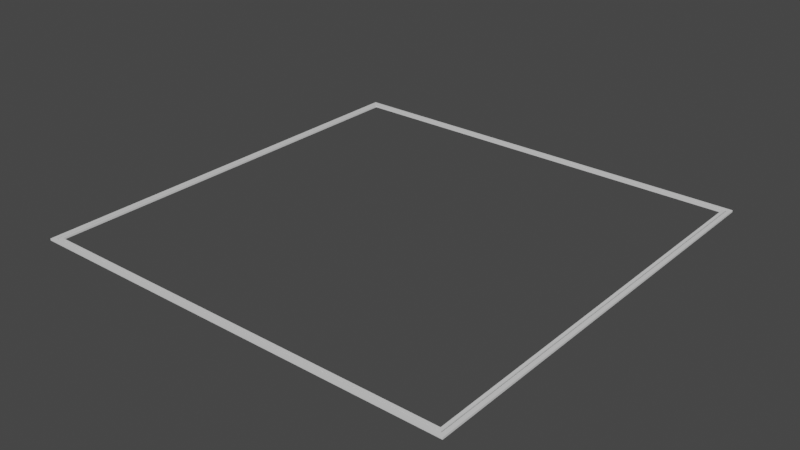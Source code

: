 # Source: 18x18CeilingHatch.blend  (saved by Blender 4.0.36; exported with 4.5.12 LTS)
import bpy
from mathutils import Matrix  # noqa: F401  (used for matrix-valued properties, if any)

bpy.ops.wm.read_factory_settings(use_empty=True)
scene = bpy.context.scene
scene.name = 'Scene'

# ---- materials (node trees are filled in below, after node groups)
mat_grey = bpy.data.materials.new('Grey')
mat_grey.use_transparent_shadow = False
mat_black = bpy.data.materials.new('Black')
mat_black.use_transparent_shadow = False
mat_black.diffuse_color = (0.0, 0.0, 0.0, 1.0)
mat_black.roughness = 0.5

# ---- material node trees
mat_grey.use_nodes = True; mat_grey.node_tree.nodes.clear()
_N = mat_grey.node_tree.nodes; _L = mat_grey.node_tree.links
n0 = _N.new('ShaderNodeBsdfPrincipled'); n0.name = 'Principled BSDF'; n0.location = (10, 300)
n0.distribution = 'GGX'
n0.subsurface_method = 'RANDOM_WALK_SKIN'
n0.inputs[2].default_value = 0.4
n0.inputs[3].default_value = 1.45
n0.inputs[27].default_value = (0.0, 0.0, 0.0, 1.0)
n0.inputs[28].default_value = 1.0
n1 = _N.new('ShaderNodeOutputMaterial'); n1.name = 'Material Output'; n1.location = (300, 300)
n2 = _N.new('ShaderNodeNormalMap'); n2.name = 'Normal Map'; n2.location = (-300, -300)
n2.label = 'Normal/Map'
n2.inputs[0].default_value = 0.0
_L.new(n0.outputs[0], n1.inputs[0])
_L.new(n2.outputs[0], n0.inputs[5])
n1.is_active_output = True
mat_black.use_nodes = True; mat_black.node_tree.nodes.clear()
_N = mat_black.node_tree.nodes; _L = mat_black.node_tree.links
n0 = _N.new('ShaderNodeBsdfPrincipled'); n0.name = 'Principled BSDF'; n0.location = (10, 300)
n0.distribution = 'GGX'
n0.subsurface_method = 'RANDOM_WALK_SKIN'
n0.inputs[0].default_value = (0.0, 0.0, 0.0, 1.0)
n0.inputs[3].default_value = 1.45
n0.inputs[27].default_value = (0.0, 0.0, 0.0, 1.0)
n0.inputs[28].default_value = 1.0
n1 = _N.new('ShaderNodeOutputMaterial'); n1.name = 'Material Output'; n1.location = (300, 300)
n2 = _N.new('ShaderNodeNormalMap'); n2.name = 'Normal Map'; n2.location = (-300, -300)
n2.label = 'Normal/Map'
n2.inputs[0].default_value = 0.0
_L.new(n0.outputs[0], n1.inputs[0])
_L.new(n2.outputs[0], n0.inputs[5])
n1.is_active_output = True

# ---- world
world_world = bpy.data.worlds.new('World'); scene.world = world_world
world_world.use_nodes = True; world_world.node_tree.nodes.clear()
_N = world_world.node_tree.nodes; _L = world_world.node_tree.links
n0 = _N.new('ShaderNodeOutputWorld'); n0.name = 'World Output'; n0.location = (300, 300)
n1 = _N.new('ShaderNodeBackground'); n1.name = 'Background'; n1.location = (10, 300)
n1.inputs[0].default_value = (0.05088, 0.05088, 0.05088, 1.0)
_L.new(n1.outputs[0], n0.inputs[0])
n0.is_active_output = True
world_world.color = (0.05088, 0.05088, 0.05088)
world_world.use_sun_shadow = False
world_world.sun_shadow_jitter_overblur = 0.0

# ---- meshes
me_plane_004 = bpy.data.meshes.new('Plane.004')
me_plane_004.from_pydata([(-0.2286, 0.2286, 0.002), (0.2286, 0.2286, 0.002), (-0.2286, -0.2286, 0.002), (0.2286, -0.2286, 0.002), (-0.2205, -0.2205, 0.002), (-0.2205, 0.2205, 0.002), (0.2205, 0.2205, 0.002), (0.2205, -0.2205, 0.002), (-0.2245, -0.2245, 0.002), (-0.2245, 0.2245, 0.002), (0.2245, 0.2245, 0.002), (0.2245, -0.2245, 0.002), (-0.2235, -0.2235, 0.002), (-0.2235, 0.2235, 0.002), (0.2235, 0.2235, 0.002), (0.2235, -0.2235, 0.002), (-0.2286, 0.2286, 3.397e-08), (0.2286, 0.2286, 3.397e-08), (-0.2286, -0.2286, -3.397e-08), (0.2286, -0.2286, -3.397e-08), (-0.2205, -0.2205, -3.277e-08), (-0.2205, 0.2205, 3.277e-08), (0.2205, 0.2205, 3.277e-08), (0.2205, -0.2205, -3.277e-08), (-0.2245, -0.2245, 0.001), (-0.2245, 0.2245, 0.001), (0.2245, 0.2245, 0.001), (0.2245, -0.2245, 0.001), (-0.2235, -0.2235, 0.001), (-0.2235, 0.2235, 0.001), (0.2235, 0.2235, 0.001), (0.2235, -0.2235, 0.001), (0.0, 0.0, 0.0)], [(32, 18), (17, 32)], [(9, 0, 2, 8), (10, 1, 0, 9), (11, 3, 1, 10), (8, 2, 3, 11), (11, 10, 26, 27), (10, 9, 25, 26), (15, 12, 28, 31), (9, 8, 24, 25), (5, 13, 12, 4), (6, 14, 13, 5), (7, 15, 14, 6), (4, 12, 15, 7), (14, 15, 31, 30), (13, 14, 30, 29), (12, 13, 29, 28), (8, 11, 27, 24), (5, 4, 20, 21), (3, 2, 18, 19), (0, 1, 17, 16), (4, 7, 23, 20), (6, 5, 21, 22), (1, 3, 19, 17), (2, 0, 16, 18), (7, 6, 22, 23), (29, 25, 24, 28), (30, 26, 25, 29), (31, 27, 26, 30), (28, 24, 27, 31)])
me_plane_004.polygons.foreach_set('use_smooth', [True] * 28)
me_plane_004.polygons.foreach_set('material_index', [0, 0, 0, 0, 0, 0, 0, 0, 0, 0, 0, 0, 0, 0, 0, 0, 0, 0, 0, 0, 0, 0, 0, 0, 1, 1, 1, 1])
_k = set([(0, 1), (0, 2), (0, 16), (1, 3), (1, 17), (2, 3), (2, 18), (3, 19), (4, 5), (4, 7), (4, 20), (5, 6), (5, 21), (6, 7), (6, 22), (7, 23), (8, 9), (8, 11), (8, 24), (9, 10), (9, 25), (10, 11), (10, 26), (11, 27), (12, 13), (12, 15), (12, 28), (13, 14), (13, 29), (14, 15), (14, 30), (15, 31), (24, 25), (24, 27), (25, 26), (26, 27), (28, 29), (28, 31), (29, 30), (30, 31)])
me_plane_004.attributes.new('sharp_edge', 'BOOLEAN', 'EDGE').data.foreach_set('value', [ (min(e.vertices), max(e.vertices)) in _k for e in me_plane_004.edges])
_uv = me_plane_004.uv_layers.new(name='UVMap')
_uv.uv.foreach_set('vector', [0.06253, 0.00895, 0.07141, 6.261e-05, 0.07141, 0.9999, 0.06253, 0.991, 0.01339, 0.00895, 0.02228, 6.261e-05, 0.02228, 0.9999, 0.01339, 0.991, 0.03574, 0.991, 0.02685, 0.9999, 0.02685, 6.254e-05, 0.03574, 0.00895, 0.08709, 0.00895, 0.09598, 6.261e-05, 0.09598, 0.9999, 0.08709, 0.991, 0.03574, 0.991, 0.03574, 0.00895, 0.03685, 0.00895, 0.03685, 0.991, 0.01339, 0.00895, 0.01339, 0.991, 0.01228, 0.991, 0.01228, 0.00895, 0.08265, 0.9888, 0.08265, 0.01117, 0.08376, 0.01117, 0.08376, 0.9888, 0.06253, 0.00895, 0.06253, 0.991, 0.06142, 0.991, 0.06142, 0.00895, 0.05142, 0.01784, 0.05808, 0.01117, 0.05808, 0.9888, 0.05142, 0.9822, 0.002284, 0.01784, 0.00895, 0.01117, 0.00895, 0.9888, 0.002285, 0.9822, 0.04685, 0.9822, 0.04018, 0.9888, 0.04018, 0.01117, 0.04685, 0.01784, 0.07598, 0.01784, 0.08265, 0.01117, 0.08265, 0.9888, 0.07598, 0.9822, 0.04018, 0.01117, 0.04018, 0.9888, 0.03907, 0.9888, 0.03907, 0.01117, 0.00895, 0.9888, 0.00895, 0.01117, 0.01006, 0.01117, 0.01006, 0.9888, 0.05808, 0.9888, 0.05808, 0.01117, 0.05919, 0.01117, 0.05919, 0.9888, 0.08709, 0.00895, 0.08709, 0.991, 0.08598, 0.991, 0.08598, 0.00895, 0.05142, 0.01784, 0.05142, 0.9822, 0.0492, 0.9822, 0.0492, 0.01784, 0.09598, 0.9999, 0.09598, 6.261e-05, 0.0982, 6.254e-05, 0.0982, 0.9999, 0.02228, 0.9999, 0.02228, 6.261e-05, 0.0245, 6.254e-05, 0.0245, 0.9999, 0.07598, 0.01784, 0.07598, 0.9822, 0.07376, 0.9822, 0.07376, 0.01784, 0.002284, 0.01784, 0.002285, 0.9822, 6.257e-05, 0.9822, 6.253e-05, 0.01784, 0.02685, 6.254e-05, 0.02685, 0.9999, 0.02463, 0.9999, 0.02463, 6.261e-05, 0.07141, 0.9999, 0.07141, 6.261e-05, 0.07364, 6.254e-05, 0.07364, 0.9999, 0.04685, 0.9822, 0.04685, 0.01784, 0.04907, 0.01784, 0.04907, 0.9822, 0.05919, 0.01117, 0.06142, 0.00895, 0.06142, 0.991, 0.05919, 0.9888, 0.01006, 0.01117, 0.01228, 0.00895, 0.01228, 0.991, 0.01006, 0.9888, 0.03907, 0.9888, 0.03685, 0.991, 0.03685, 0.00895, 0.03907, 0.01117, 0.08376, 0.01117, 0.08598, 0.00895, 0.08598, 0.991, 0.08376, 0.9888])
me_plane_004.materials.append(mat_grey)
me_plane_004.materials.append(mat_black)
me_plane_004.use_remesh_fix_poles = True
me_plane_004.use_remesh_preserve_attributes = False
me_plane_004.update()
me_plane_004.normals_split_custom_set([tuple(v) for v in zip(*[iter([9.384e-09, -1.602e-07, 1.0, 9.384e-09, -1.602e-07, 1.0, 9.384e-09, -1.602e-07, 1.0, 9.384e-09, -1.602e-07, 1.0, -1.383e-08, -1.602e-07, 1.0, -1.383e-08, -1.602e-07, 1.0, 9.384e-09, -1.602e-07, 1.0, 9.384e-09, -1.602e-07, 1.0, -1.383e-08, -1.602e-07, 1.0, -1.383e-08, -1.602e-07, 1.0, -1.383e-08, -1.602e-07, 1.0, -1.383e-08, -1.602e-07, 1.0, 9.384e-09, -1.602e-07, 1.0, 9.384e-09, -1.602e-07, 1.0, -1.383e-08, -1.602e-07, 1.0, -1.383e-08, -1.602e-07, 1.0, -1.0, 2.247e-09, 0.0, -1.0, 2.247e-09, 0.0, -1.0, 2.247e-09, 0.0, -1.0, 2.247e-09, 0.0, 0.0, -1.0, 0.0, 0.0, -1.0, 0.0, 0.0, -1.0, 0.0, 0.0, -1.0, 0.0, 0.0, -1.0, 0.0, 0.0, -1.0, 0.0, 0.0, -1.0, 0.0, 0.0, -1.0, 0.0, 1.0, 2.247e-09, 0.0, 1.0, 2.247e-09, 0.0, 1.0, 2.247e-09, 0.0, 1.0, 2.247e-09, 0.0, 3.192e-09, -1.509e-07, 1.0, 3.192e-09, -1.509e-07, 1.0, 3.192e-09, -1.509e-07, 1.0, 3.192e-09, -1.509e-07, 1.0, 6.721e-09, -1.509e-07, 1.0, 6.721e-09, -1.509e-07, 1.0, 3.192e-09, -1.509e-07, 1.0, 3.192e-09, -1.509e-07, 1.0, 6.721e-09, -1.509e-07, 1.0, 6.721e-09, -1.509e-07, 1.0, 6.721e-09, -1.509e-07, 1.0, 6.721e-09, -1.509e-07, 1.0, 3.192e-09, -1.509e-07, 1.0, 3.192e-09, -1.509e-07, 1.0, 6.721e-09, -1.509e-07, 1.0, 6.721e-09, -1.509e-07, 1.0, 1.0, -8.176e-09, 0.0, 1.0, -8.176e-09, 0.0, 1.0, -8.176e-09, 0.0, 1.0, -8.176e-09, 0.0, 0.0, 1.0, 0.0, 0.0, 1.0, 0.0, 0.0, 1.0, 0.0, 0.0, 1.0, 0.0, -1.0, -8.176e-09, 0.0, -1.0, -8.176e-09, 0.0, -1.0, -8.176e-09, 0.0, -1.0, -8.176e-09, 0.0, 0.0, 1.0, 0.0, 0.0, 1.0, 0.0, 0.0, 1.0, 0.0, 0.0, 1.0, 0.0, 1.0, -1.881e-08, 0.0, 1.0, -1.881e-08, 0.0, 1.0, -1.881e-08, 0.0, 1.0, -1.881e-08, 0.0, 0.0, -1.0, 0.0, 0.0, -1.0, 0.0, 0.0, -1.0, 0.0, 0.0, -1.0, 0.0, 0.0, 1.0, 0.0, 0.0, 1.0, 0.0, 0.0, 1.0, 0.0, 0.0, 1.0, 0.0, 0.0, 1.0, 0.0, 0.0, 1.0, 0.0, 0.0, 1.0, 0.0, 0.0, 1.0, 0.0, 0.0, -1.0, 0.0, 0.0, -1.0, 0.0, 0.0, -1.0, 0.0, 0.0, -1.0, 0.0, 1.0, 9.303e-09, 0.0, 1.0, 9.303e-09, 0.0, 1.0, 9.303e-09, 0.0, 1.0, 9.303e-09, 0.0, -1.0, 9.303e-09, 0.0, -1.0, 9.303e-09, 0.0, -1.0, 9.303e-09, 0.0, -1.0, 9.303e-09, 0.0, -1.0, -1.881e-08, 0.0, -1.0, -1.881e-08, 0.0, -1.0, -1.881e-08, 0.0, -1.0, -1.881e-08, 0.0, -1.711e-08, -1.889e-07, 1.0, -1.711e-08, -1.889e-07, 1.0, -1.711e-08, -1.889e-07, 1.0, -1.711e-08, -1.889e-07, 1.0, 2.747e-08, -1.889e-07, 1.0, 2.747e-08, -1.889e-07, 1.0, -1.711e-08, -1.889e-07, 1.0, -1.711e-08, -1.889e-07, 1.0, 2.747e-08, -1.889e-07, 1.0, 2.747e-08, -1.889e-07, 1.0, 2.747e-08, -1.889e-07, 1.0, 2.747e-08, -1.889e-07, 1.0, -1.711e-08, -1.889e-07, 1.0, -1.711e-08, -1.889e-07, 1.0, 2.747e-08, -1.889e-07, 1.0, 2.747e-08, -1.889e-07, 1.0])] * 3)])

# ---- objects
ob_plane_005 = bpy.data.objects.new('Plane.005', me_plane_004)

# ---- transforms, parenting, visibility, modifiers, constraints
ob_plane_005.location = (0.0, 0.0, 0.0)
ob_plane_005.color = (0.8, 0.8, 0.8, 1.0)

# ---- collection membership
scene.collection.objects.link(ob_plane_005)

# ---- scene / render settings (as saved in the file)
scene.frame_start = 1; scene.frame_end = 250; scene.frame_set(1)
scene.render.engine = 'BLENDER_EEVEE_NEXT'
scene.cycles.sampling_pattern = 'TABULATED_SOBOL'
scene.cycles.use_light_tree = False
scene.view_settings.view_transform = 'Filmic'
bpy.context.view_layer.update()

# ---- added for rendering (the .blend has no active camera and no usable light): camera, sun
cam_auto = bpy.data.cameras.new('AutoCamera')
cam_auto.lens = 50.0
cam_auto.sensor_width = 36.0
cam_auto.clip_end = 1000.0
ob_auto_camera = bpy.data.objects.new('AutoCamera', cam_auto)
scene.collection.objects.link(ob_auto_camera)
ob_auto_camera.location = (0.598233, -0.71788, 0.479587)
ob_auto_camera.rotation_euler = (1.09748, -7.21219e-08, 0.694738)
scene.camera = ob_auto_camera
light_auto_sun = bpy.data.lights.new('AutoSun', 'SUN')
light_auto_sun.energy = 3.0
light_auto_sun.angle = 0.0523599
ob_auto_sun = bpy.data.objects.new('AutoSun', light_auto_sun)
scene.collection.objects.link(ob_auto_sun)
ob_auto_sun.rotation_euler = (0.872665, 0.174533, 0.523599)
bpy.context.view_layer.update()

